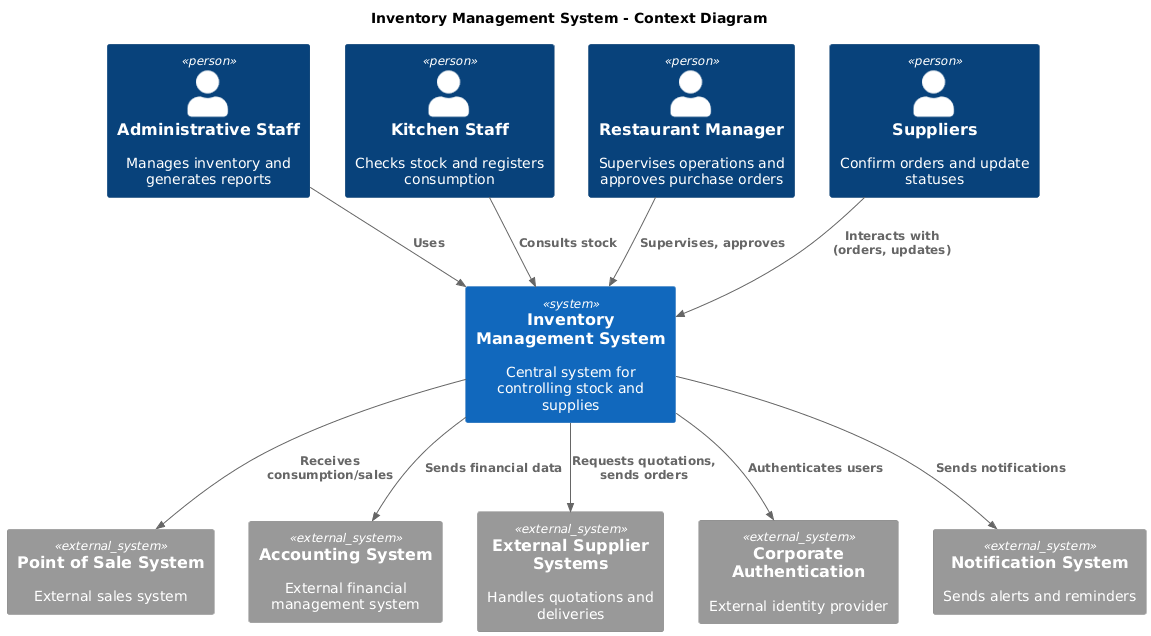

The diagram above was rendered by PlantUML. Its source (embedded in the PNG):
@startuml
!include <c4/C4_Context>

title Inventory Management System - Context Diagram

Person(admin, "Administrative Staff", "Manages inventory and generates reports")
Person(kitchen, "Kitchen Staff", "Checks stock and registers consumption")
Person(manager, "Restaurant Manager", "Supervises operations and approves purchase orders")
Person(supplier, "Suppliers", "Confirm orders and update statuses")

System(system, "Inventory Management System", "Central system for controlling stock and supplies")

System_Ext(pos, "Point of Sale System", "External sales system")
System_Ext(accounting, "Accounting System", "External financial management system")
System_Ext(extSuppliers, "External Supplier Systems", "Handles quotations and deliveries")
System_Ext(auth, "Corporate Authentication", "External identity provider")
System_Ext(notification, "Notification System", "Sends alerts and reminders")

Rel(admin, system, "Uses")
Rel(kitchen, system, "Consults stock")
Rel(manager, system, "Supervises, approves")
Rel(supplier, system, "Interacts with (orders, updates)")

Rel(system, pos, "Receives consumption/sales")
Rel(system, accounting, "Sends financial data")
Rel(system, extSuppliers, "Requests quotations, sends orders")
Rel(system, auth, "Authenticates users")
Rel(system, notification, "Sends notifications")
@enduml